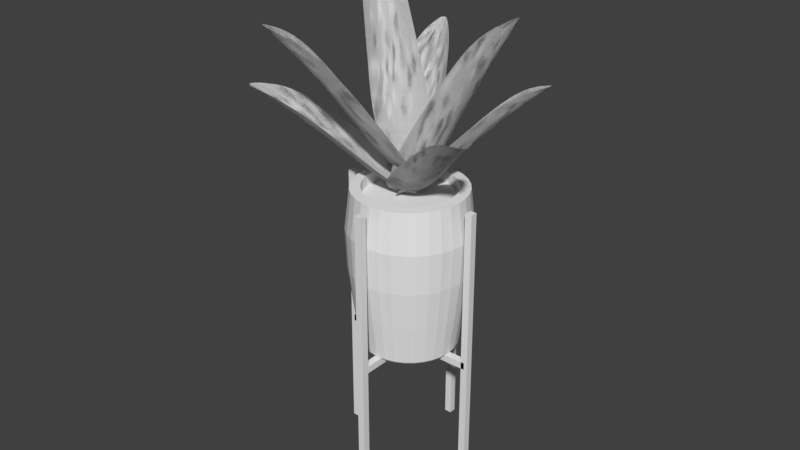 # Source: CornerPlant.blend  (saved by Blender 2.78.0; exported with 4.5.12 LTS)
import bpy
from mathutils import Matrix  # noqa: F401  (used for matrix-valued properties, if any)

bpy.ops.wm.read_factory_settings(use_empty=True)
scene = bpy.context.scene
scene.name = 'Scene'

# ---- collections
col_collection_1 = bpy.data.collections.new('Collection 1'); scene.collection.children.link(col_collection_1)
col_collection_2 = bpy.data.collections.new('Collection 2'); scene.collection.children.link(col_collection_2)

# ---- world
world_world = bpy.data.worlds.new('World'); scene.world = world_world
world_world.color = (0.05088, 0.05088, 0.05088)
world_world.use_sun_shadow = False
world_world.sun_shadow_jitter_overblur = 0.0
world_world.cycles.sampling_method = 'MANUAL'

# ---- meshes
me_cube_006 = bpy.data.meshes.new('Cube.006')
me_cube_006.from_pydata([(-1.0, -1.0, -1.0), (-1.0, -1.0, 1.0), (-1.0, 1.0, -1.0), (-1.0, 1.0, 1.0), (1.0, -1.0, -1.0), (1.0, -1.0, 1.0), (1.0, 1.0, -1.0), (1.0, 1.0, 1.0)], [], [(0, 1, 3, 2), (2, 3, 7, 6), (6, 7, 5, 4), (4, 5, 1, 0), (2, 6, 4, 0), (7, 3, 1, 5)])
me_cube_006.use_remesh_preserve_volume = False
me_cube_006.use_remesh_preserve_attributes = False
me_cube_006.use_mirror_vertex_groups = False
me_cube_006.update()
me_cube_005 = bpy.data.meshes.new('Cube.005')
me_cube_005.from_pydata([(-1.0, -1.0, -1.0), (-1.0, -1.0, 1.0), (-1.0, 1.0, -1.0), (-1.0, 1.0, 1.0), (1.0, -1.0, -1.0), (1.0, -1.0, 1.0), (1.0, 1.0, -1.0), (1.0, 1.0, 1.0)], [], [(0, 1, 3, 2), (2, 3, 7, 6), (6, 7, 5, 4), (4, 5, 1, 0), (2, 6, 4, 0), (7, 3, 1, 5)])
me_cube_005.use_remesh_preserve_volume = False
me_cube_005.use_remesh_preserve_attributes = False
me_cube_005.use_mirror_vertex_groups = False
me_cube_005.update()
me_cube_004 = bpy.data.meshes.new('Cube.004')
me_cube_004.from_pydata([(-1.0, -1.0, -1.0), (-1.0, -1.0, 1.0), (-1.0, 1.0, -1.0), (-1.0, 1.0, 1.0), (1.0, -1.0, -1.0), (1.0, -1.0, 1.0), (1.0, 1.0, -1.0), (1.0, 1.0, 1.0)], [], [(0, 1, 3, 2), (2, 3, 7, 6), (6, 7, 5, 4), (4, 5, 1, 0), (2, 6, 4, 0), (7, 3, 1, 5)])
me_cube_004.use_remesh_preserve_volume = False
me_cube_004.use_remesh_preserve_attributes = False
me_cube_004.use_mirror_vertex_groups = False
me_cube_004.update()
me_cube_003 = bpy.data.meshes.new('Cube.003')
me_cube_003.from_pydata([(-1.0, -1.0, -1.0), (-1.0, -1.0, 1.0), (-1.0, 1.0, -1.0), (-1.0, 1.0, 1.0), (1.0, -1.0, -1.0), (1.0, -1.0, 1.0), (1.0, 1.0, -1.0), (1.0, 1.0, 1.0)], [], [(0, 1, 3, 2), (2, 3, 7, 6), (6, 7, 5, 4), (4, 5, 1, 0), (2, 6, 4, 0), (7, 3, 1, 5)])
me_cube_003.use_remesh_preserve_volume = False
me_cube_003.use_remesh_preserve_attributes = False
me_cube_003.use_mirror_vertex_groups = False
me_cube_003.update()
me_cube_002 = bpy.data.meshes.new('Cube.002')
me_cube_002.from_pydata([(-1.0, -1.0, -1.0), (-1.0, -1.0, 1.0), (-1.0, 1.0, -1.0), (-1.0, 1.0, 1.0), (1.0, -1.0, -1.0), (1.0, -1.0, 1.0), (1.0, 1.0, -1.0), (1.0, 1.0, 1.0)], [], [(0, 1, 3, 2), (2, 3, 7, 6), (6, 7, 5, 4), (4, 5, 1, 0), (2, 6, 4, 0), (7, 3, 1, 5)])
me_cube_002.use_remesh_preserve_volume = False
me_cube_002.use_remesh_preserve_attributes = False
me_cube_002.use_mirror_vertex_groups = False
me_cube_002.update()
me_cube_001 = bpy.data.meshes.new('Cube.001')
me_cube_001.from_pydata([(-1.0, -1.0, -1.0), (-1.0, -1.0, 1.0), (-1.0, 1.0, -1.0), (-1.0, 1.0, 1.0), (1.0, -1.0, -1.0), (1.0, -1.0, 1.0), (1.0, 1.0, -1.0), (1.0, 1.0, 1.0)], [], [(0, 1, 3, 2), (2, 3, 7, 6), (6, 7, 5, 4), (4, 5, 1, 0), (2, 6, 4, 0), (7, 3, 1, 5)])
me_cube_001.use_remesh_preserve_volume = False
me_cube_001.use_remesh_preserve_attributes = False
me_cube_001.use_mirror_vertex_groups = False
me_cube_001.update()
me_cylinder = bpy.data.meshes.new('Cylinder')
me_cylinder.from_pydata([(1.355e-08, 0.8859, -0.6), (3.628e-09, 0.9694, -0.2), (0.0, 1.0, 0.2), (9.283e-09, 0.9218, 0.6), (0.1798, 0.9041, 0.6), (0.1951, 0.9808, 0.2), (0.1891, 0.9508, -0.2), (0.1728, 0.8689, -0.6), (0.3528, 0.8517, 0.6), (0.3827, 0.9239, 0.2), (0.371, 0.8957, -0.2), (0.339, 0.8185, -0.6), (0.5121, 0.7665, 0.6), (0.5556, 0.8315, 0.2), (0.5386, 0.8061, -0.2), (0.4922, 0.7366, -0.6), (0.6518, 0.6518, 0.6), (0.7071, 0.7071, 0.2), (0.6855, 0.6855, -0.2), (0.6264, 0.6264, -0.6), (0.7665, 0.5121, 0.6), (0.8315, 0.5556, 0.2), (0.8061, 0.5386, -0.2), (0.7366, 0.4922, -0.6), (0.8517, 0.3528, 0.6), (0.9239, 0.3827, 0.2), (0.8957, 0.371, -0.2), (0.8185, 0.339, -0.6), (0.9041, 0.1798, 0.6), (0.9808, 0.1951, 0.2), (0.9508, 0.1891, -0.2), (0.8689, 0.1728, -0.6), (0.9218, 9.188e-08, 0.6), (1.0, 7.55e-08, 0.2), (0.9694, 8.19e-08, -0.2), (0.8859, 9.94e-08, -0.6), (0.9041, -0.1798, 0.6), (0.9808, -0.1951, 0.2), (0.9508, -0.1891, -0.2), (0.8689, -0.1728, -0.6), (0.8517, -0.3528, 0.6), (0.9239, -0.3827, 0.2), (0.8957, -0.371, -0.2), (0.8185, -0.339, -0.6), (0.7665, -0.5121, 0.6), (0.8315, -0.5556, 0.2), (0.8061, -0.5386, -0.2), (0.7366, -0.4922, -0.6), (0.6518, -0.6518, 0.6), (0.7071, -0.7071, 0.2), (0.6855, -0.6855, -0.2), (0.6264, -0.6264, -0.6), (0.5121, -0.7665, 0.6), (0.5556, -0.8315, 0.2), (0.5386, -0.8061, -0.2), (0.4922, -0.7366, -0.6), (0.3528, -0.8517, 0.6), (0.3827, -0.9239, 0.2), (0.371, -0.8957, -0.2), (0.339, -0.8185, -0.6), (0.1798, -0.9041, 0.6), (0.1951, -0.9808, 0.2), (0.1891, -0.9508, -0.2), (0.1728, -0.8689, -0.6), (-2.911e-07, -0.9218, 0.6), (-3.258e-07, -1.0, 0.2), (-3.123e-07, -0.9694, -0.2), (-2.751e-07, -0.8859, -0.6), (-0.1798, -0.9041, 0.6), (-0.1951, -0.9808, 0.2), (-0.1891, -0.9508, -0.2), (-0.1728, -0.8689, -0.6), (-0.3528, -0.8517, 0.6), (-0.3827, -0.9239, 0.2), (-0.371, -0.8957, -0.2), (-0.339, -0.8185, -0.6), (-0.5121, -0.7665, 0.6), (-0.5556, -0.8315, 0.2), (-0.5386, -0.8061, -0.2), (-0.4922, -0.7366, -0.6), (-0.6518, -0.6518, 0.6), (-0.7071, -0.7071, 0.2), (-0.6855, -0.6855, -0.2), (-0.6264, -0.6264, -0.6), (-0.7665, -0.5121, 0.6), (-0.8315, -0.5556, 0.2), (-0.8061, -0.5386, -0.2), (-0.7366, -0.4922, -0.6), (-0.8517, -0.3528, 0.6), (-0.9239, -0.3827, 0.2), (-0.8957, -0.371, -0.2), (-0.8185, -0.339, -0.6), (-0.9041, -0.1798, 0.6), (-0.9808, -0.1951, 0.2), (-0.9508, -0.1891, -0.2), (-0.8689, -0.1728, -0.6), (-0.9218, 9.124e-07, 0.6), (-1.0, 9.656e-07, 0.2), (-0.9694, 9.448e-07, -0.2), (-0.8859, 8.879e-07, -0.6), (-0.9041, 0.1798, 0.6), (-0.9808, 0.1951, 0.2), (-0.9508, 0.1891, -0.2), (-0.8689, 0.1728, -0.6), (-0.8517, 0.3528, 0.6), (-0.9239, 0.3827, 0.2), (-0.8957, 0.371, -0.2), (-0.8185, 0.339, -0.6), (-0.7665, 0.5121, 0.6), (-0.8315, 0.5556, 0.2), (-0.8061, 0.5386, -0.2), (-0.7366, 0.4922, -0.6), (-0.6518, 0.6518, 0.6), (-0.7071, 0.7071, 0.2), (-0.6855, 0.6855, -0.2), (-0.6264, 0.6264, -0.6), (-0.5121, 0.7665, 0.6), (-0.5556, 0.8315, 0.2), (-0.5386, 0.8061, -0.2), (-0.4922, 0.7366, -0.6), (-0.3528, 0.8517, 0.6), (-0.3827, 0.9239, 0.2), (-0.371, 0.8957, -0.2), (-0.339, 0.8185, -0.6), (-0.1798, 0.9041, 0.6), (-0.1951, 0.9808, 0.2), (-0.1891, 0.9508, -0.2), (-0.1728, 0.8689, -0.6), (1.118e-08, 0.7739, -1.0), (2.431e-08, 0.7952, -0.9832), (0.151, 0.7591, -1.0), (0.1551, 0.78, -0.9832), (0.2962, 0.715, -1.0), (0.3043, 0.7347, -0.9832), (0.43, 0.6435, -1.0), (0.4418, 0.6612, -0.9832), (0.5472, 0.5472, -1.0), (0.5623, 0.5623, -0.9832), (0.6435, 0.43, -1.0), (0.6612, 0.4418, -0.9832), (0.715, 0.2962, -1.0), (0.7347, 0.3043, -0.9832), (0.7591, 0.151, -1.0), (0.78, 0.1551, -0.9832), (0.7739, 1.126e-07, -1.0), (0.7952, 1.184e-07, -0.9832), (0.7591, -0.151, -1.0), (0.78, -0.1551, -0.9832), (0.715, -0.2962, -1.0), (0.7347, -0.3043, -0.9832), (0.6435, -0.43, -1.0), (0.6612, -0.4418, -0.9832), (0.5472, -0.5472, -1.0), (0.5623, -0.5623, -0.9832), (0.43, -0.6435, -1.0), (0.4418, -0.6612, -0.9832), (0.2962, -0.715, -1.0), (0.3043, -0.7347, -0.9832), (0.151, -0.7591, -1.0), (0.1551, -0.78, -0.9832), (-2.264e-07, -0.7739, -1.0), (-2.348e-07, -0.7952, -0.9832), (-0.151, -0.7591, -1.0), (-0.1551, -0.78, -0.9832), (-0.2962, -0.715, -1.0), (-0.3043, -0.7347, -0.9832), (-0.43, -0.6435, -1.0), (-0.4418, -0.6612, -0.9832), (-0.5472, -0.5472, -1.0), (-0.5623, -0.5623, -0.9832), (-0.6435, -0.43, -1.0), (-0.6612, -0.4418, -0.9832), (-0.715, -0.2962, -1.0), (-0.7347, -0.3043, -0.9832), (-0.7591, -0.151, -1.0), (-0.78, -0.1551, -0.9832), (-0.7739, 7.903e-07, -1.0), (-0.7952, 8.262e-07, -0.9832), (-0.7591, 0.151, -1.0), (-0.78, 0.1551, -0.9832), (-0.715, 0.2962, -1.0), (-0.7347, 0.3043, -0.9832), (-0.6435, 0.43, -1.0), (-0.6612, 0.4418, -0.9832), (-0.5472, 0.5472, -1.0), (-0.5623, 0.5623, -0.9832), (-0.43, 0.6435, -1.0), (-0.4418, 0.6612, -0.9832), (-0.2962, 0.715, -1.0), (-0.3043, 0.7347, -0.9832), (-0.151, 0.7591, -1.0), (-0.1551, 0.78, -0.9832), (-0.1462, 0.7348, 0.4954), (-0.2867, 0.6922, 0.4954), (-0.4162, 0.623, 0.4954), (-0.5298, 0.5298, 0.4954), (-0.623, 0.4163, 0.4954), (-0.6922, 0.2867, 0.4954), (-0.7348, 0.1462, 0.4954), (-0.7492, 7.998e-07, 0.4954), (-0.7348, -0.1462, 0.4954), (-0.6922, -0.2867, 0.4954), (-0.623, -0.4162, 0.4954), (-0.5298, -0.5298, 0.4954), (-0.4163, -0.623, 0.4954), (-0.2867, -0.6922, 0.4954), (-0.1462, -0.7348, 0.4954), (-2.283e-07, -0.7492, 0.4954), (0.1462, -0.7348, 0.4954), (0.2867, -0.6922, 0.4954), (0.4163, -0.623, 0.4954), (0.5298, -0.5298, 0.4954), (0.623, -0.4162, 0.4954), (0.6922, -0.2867, 0.4954), (0.7348, -0.1462, 0.4954), (0.7492, 1.329e-07, 0.4954), (0.7348, 0.1462, 0.4954), (0.6922, 0.2867, 0.4954), (0.623, 0.4163, 0.4954), (0.5298, 0.5298, 0.4954), (0.4163, 0.623, 0.4954), (0.2867, 0.6922, 0.4954), (0.1462, 0.7348, 0.4954), (1.583e-08, 0.7492, 0.4954), (1.583e-08, 0.7492, 0.6076), (0.1462, 0.7348, 0.6076), (0.2867, 0.6922, 0.6076), (0.4163, 0.623, 0.6076), (0.5298, 0.5298, 0.6076), (0.623, 0.4163, 0.6076), (0.6922, 0.2867, 0.6076), (0.7348, 0.1462, 0.6076), (0.7492, 1.329e-07, 0.6076), (0.7348, -0.1462, 0.6076), (0.6922, -0.2867, 0.6076), (0.623, -0.4162, 0.6076), (0.5298, -0.5298, 0.6076), (0.4163, -0.623, 0.6076), (0.2867, -0.6922, 0.6076), (0.1462, -0.7348, 0.6076), (-2.283e-07, -0.7492, 0.6076), (-0.1462, -0.7348, 0.6076), (-0.2867, -0.6922, 0.6076), (-0.4163, -0.623, 0.6076), (-0.5298, -0.5298, 0.6076), (-0.623, -0.4162, 0.6076), (-0.6922, -0.2867, 0.6076), (-0.7348, -0.1462, 0.6076), (-0.7492, 7.998e-07, 0.6076), (-0.7348, 0.1462, 0.6076), (-0.6922, 0.2867, 0.6076), (-0.623, 0.4163, 0.6076), (-0.5298, 0.5298, 0.6076), (-0.4162, 0.623, 0.6076), (-0.2867, 0.6922, 0.6076), (-0.1462, 0.7348, 0.6076), (9.96e-09, 0.904, 0.6008), (9.283e-09, 0.9218, 0.6), (0.1798, 0.9041, 0.6), (0.1764, 0.8866, 0.6008), (0.3528, 0.8517, 0.6), (0.3459, 0.8352, 0.6008), (0.5121, 0.7665, 0.6), (0.5022, 0.7516, 0.6008), (0.6518, 0.6518, 0.6), (0.6392, 0.6392, 0.6008), (0.7665, 0.5121, 0.6), (0.7516, 0.5022, 0.6008), (0.8517, 0.3528, 0.6), (0.8352, 0.3459, 0.6008), (0.9041, 0.1798, 0.6), (0.8866, 0.1764, 0.6008), (0.9218, 9.188e-08, 0.6), (0.904, 9.612e-08, 0.6008), (0.9041, -0.1798, 0.6), (0.8866, -0.1764, 0.6008), (0.8517, -0.3528, 0.6), (0.8352, -0.3459, 0.6008), (0.7665, -0.5121, 0.6), (0.7516, -0.5022, 0.6008), (0.6518, -0.6518, 0.6), (0.6392, -0.6392, 0.6008), (0.5121, -0.7665, 0.6), (0.5022, -0.7516, 0.6008), (0.3528, -0.8517, 0.6), (0.3459, -0.8352, 0.6008), (0.1798, -0.9041, 0.6), (0.1764, -0.8866, 0.6008), (-2.911e-07, -0.9218, 0.6), (-2.846e-07, -0.904, 0.6008), (-0.1798, -0.9041, 0.6), (-0.1764, -0.8866, 0.6008), (-0.3528, -0.8517, 0.6), (-0.3459, -0.8352, 0.6008), (-0.5121, -0.7665, 0.6), (-0.5022, -0.7516, 0.6008), (-0.6518, -0.6518, 0.6), (-0.6392, -0.6392, 0.6008), (-0.7665, -0.5121, 0.6), (-0.7516, -0.5022, 0.6008), (-0.8517, -0.3528, 0.6), (-0.8352, -0.3459, 0.6008), (-0.9041, -0.1798, 0.6), (-0.8866, -0.1764, 0.6008), (-0.9218, 9.124e-07, 0.6), (-0.904, 9.008e-07, 0.6008), (-0.9041, 0.1798, 0.6), (-0.8866, 0.1764, 0.6008), (-0.8517, 0.3528, 0.6), (-0.8352, 0.3459, 0.6008), (-0.7665, 0.5121, 0.6), (-0.7516, 0.5022, 0.6008), (-0.6518, 0.6518, 0.6), (-0.6392, 0.6392, 0.6008), (-0.5121, 0.7665, 0.6), (-0.5022, 0.7516, 0.6008), (-0.3528, 0.8517, 0.6), (-0.3459, 0.8352, 0.6008), (-0.1798, 0.9041, 0.6), (-0.1764, 0.8866, 0.6008)], [], [(191, 127, 0, 129), (129, 0, 7, 131), (127, 126, 1, 0), (126, 125, 2, 1), (125, 124, 3, 2), (123, 122, 126, 127), (122, 121, 125, 126), (121, 120, 124, 125), (189, 123, 127, 191), (119, 118, 122, 123), (118, 117, 121, 122), (117, 116, 120, 121), (187, 119, 123, 189), (115, 114, 118, 119), (114, 113, 117, 118), (113, 112, 116, 117), (185, 115, 119, 187), (111, 110, 114, 115), (110, 109, 113, 114), (109, 108, 112, 113), (183, 111, 115, 185), (107, 106, 110, 111), (106, 105, 109, 110), (105, 104, 108, 109), (181, 107, 111, 183), (103, 102, 106, 107), (102, 101, 105, 106), (101, 100, 104, 105), (179, 103, 107, 181), (99, 98, 102, 103), (98, 97, 101, 102), (97, 96, 100, 101), (177, 99, 103, 179), (95, 94, 98, 99), (94, 93, 97, 98), (93, 92, 96, 97), (175, 95, 99, 177), (91, 90, 94, 95), (90, 89, 93, 94), (89, 88, 92, 93), (173, 91, 95, 175), (87, 86, 90, 91), (86, 85, 89, 90), (85, 84, 88, 89), (171, 87, 91, 173), (83, 82, 86, 87), (82, 81, 85, 86), (81, 80, 84, 85), (169, 83, 87, 171), (79, 78, 82, 83), (78, 77, 81, 82), (77, 76, 80, 81), (167, 79, 83, 169), (75, 74, 78, 79), (74, 73, 77, 78), (73, 72, 76, 77), (165, 75, 79, 167), (71, 70, 74, 75), (70, 69, 73, 74), (69, 68, 72, 73), (163, 71, 75, 165), (67, 66, 70, 71), (66, 65, 69, 70), (65, 64, 68, 69), (161, 67, 71, 163), (63, 62, 66, 67), (62, 61, 65, 66), (61, 60, 64, 65), (159, 63, 67, 161), (59, 58, 62, 63), (58, 57, 61, 62), (57, 56, 60, 61), (157, 59, 63, 159), (55, 54, 58, 59), (54, 53, 57, 58), (53, 52, 56, 57), (155, 55, 59, 157), (51, 50, 54, 55), (50, 49, 53, 54), (49, 48, 52, 53), (153, 51, 55, 155), (47, 46, 50, 51), (46, 45, 49, 50), (45, 44, 48, 49), (151, 47, 51, 153), (43, 42, 46, 47), (42, 41, 45, 46), (41, 40, 44, 45), (149, 43, 47, 151), (39, 38, 42, 43), (38, 37, 41, 42), (37, 36, 40, 41), (147, 39, 43, 149), (35, 34, 38, 39), (34, 33, 37, 38), (33, 32, 36, 37), (145, 35, 39, 147), (31, 30, 34, 35), (30, 29, 33, 34), (29, 28, 32, 33), (143, 31, 35, 145), (27, 26, 30, 31), (26, 25, 29, 30), (25, 24, 28, 29), (141, 27, 31, 143), (23, 22, 26, 27), (22, 21, 25, 26), (21, 20, 24, 25), (139, 23, 27, 141), (19, 18, 22, 23), (18, 17, 21, 22), (17, 16, 20, 21), (137, 19, 23, 139), (15, 14, 18, 19), (14, 13, 17, 18), (13, 12, 16, 17), (135, 15, 19, 137), (11, 10, 14, 15), (10, 9, 13, 14), (9, 8, 12, 13), (133, 11, 15, 135), (7, 6, 10, 11), (6, 5, 9, 10), (5, 4, 8, 9), (131, 7, 11, 133), (0, 1, 6, 7), (1, 2, 5, 6), (2, 3, 4, 5), (129, 131, 130, 128), (131, 133, 132, 130), (133, 135, 134, 132), (135, 137, 136, 134), (137, 139, 138, 136), (139, 141, 140, 138), (141, 143, 142, 140), (143, 145, 144, 142), (145, 147, 146, 144), (147, 149, 148, 146), (149, 151, 150, 148), (151, 153, 152, 150), (153, 155, 154, 152), (155, 157, 156, 154), (157, 159, 158, 156), (159, 161, 160, 158), (161, 163, 162, 160), (163, 165, 164, 162), (165, 167, 166, 164), (167, 169, 168, 166), (169, 171, 170, 168), (171, 173, 172, 170), (173, 175, 174, 172), (175, 177, 176, 174), (177, 179, 178, 176), (179, 181, 180, 178), (181, 183, 182, 180), (183, 185, 184, 182), (185, 187, 186, 184), (187, 189, 188, 186), (189, 191, 190, 188), (191, 129, 128, 190), (128, 130, 132, 134, 136, 138, 140, 142, 144, 146, 148, 150, 152, 154, 156, 158, 160, 162, 164, 166, 168, 170, 172, 174, 176, 178, 180, 182, 184, 186, 188, 190), (281, 279, 235, 236), (301, 299, 245, 246), (259, 256, 224, 225), (267, 265, 228, 229), (287, 285, 238, 239), (307, 305, 248, 249), (273, 271, 231, 232), (293, 291, 241, 242), (313, 311, 251, 252), (3, 124, 318, 257), (279, 277, 234, 235), (299, 297, 244, 245), (319, 317, 254, 255), (265, 263, 227, 228), (285, 283, 237, 238), (305, 303, 247, 248), (271, 269, 230, 231), (291, 289, 240, 241), (311, 309, 250, 251), (277, 275, 233, 234), (297, 295, 243, 244), (317, 315, 253, 254), (263, 261, 226, 227), (283, 281, 236, 237), (303, 301, 246, 247), (269, 267, 229, 230), (289, 287, 239, 240), (309, 307, 249, 250), (275, 273, 232, 233), (295, 293, 242, 243), (315, 313, 252, 253), (261, 259, 225, 226), (20, 16, 264, 266), (72, 68, 290, 292), (124, 120, 316, 318), (16, 12, 262, 264), (68, 64, 288, 290), (120, 116, 314, 316), (12, 8, 260, 262), (64, 60, 286, 288), (116, 112, 312, 314), (8, 4, 258, 260), (60, 56, 284, 286), (112, 108, 310, 312), (56, 52, 282, 284), (108, 104, 308, 310), (52, 48, 280, 282), (104, 100, 306, 308), (48, 44, 278, 280), (100, 96, 304, 306), (44, 40, 276, 278), (96, 92, 302, 304), (40, 36, 274, 276), (92, 88, 300, 302), (36, 32, 272, 274), (88, 84, 298, 300), (32, 28, 270, 272), (84, 80, 296, 298), (28, 24, 268, 270), (80, 76, 294, 296), (4, 3, 257, 258), (24, 20, 266, 268), (76, 72, 292, 294), (244, 243, 204, 203), (319, 256, 257, 318), (317, 319, 318, 316), (315, 317, 316, 314), (313, 315, 314, 312), (311, 313, 312, 310), (309, 311, 310, 308), (307, 309, 308, 306), (305, 307, 306, 304), (303, 305, 304, 302), (301, 303, 302, 300), (299, 301, 300, 298), (297, 299, 298, 296), (295, 297, 296, 294), (293, 295, 294, 292), (291, 293, 292, 290), (289, 291, 290, 288), (287, 289, 288, 286), (285, 287, 286, 284), (283, 285, 284, 282), (281, 283, 282, 280), (279, 281, 280, 278), (277, 279, 278, 276), (275, 277, 276, 274), (273, 275, 274, 272), (271, 273, 272, 270), (269, 271, 270, 268), (267, 269, 268, 266), (265, 267, 266, 264), (263, 265, 264, 262), (261, 263, 262, 260), (259, 261, 260, 258), (256, 259, 258, 257), (256, 319, 255, 224), (230, 229, 218, 217), (243, 242, 205, 204), (224, 255, 192, 223), (229, 228, 219, 218), (242, 241, 206, 205), (255, 254, 193, 192), (228, 227, 220, 219), (241, 240, 207, 206), (254, 253, 194, 193), (227, 226, 221, 220), (240, 239, 208, 207), (253, 252, 195, 194), (226, 225, 222, 221), (239, 238, 209, 208), (252, 251, 196, 195), (225, 224, 223, 222), (238, 237, 210, 209), (251, 250, 197, 196), (237, 236, 211, 210), (250, 249, 198, 197), (236, 235, 212, 211), (249, 248, 199, 198), (235, 234, 213, 212), (248, 247, 200, 199), (234, 233, 214, 213), (247, 246, 201, 200), (233, 232, 215, 214), (246, 245, 202, 201), (232, 231, 216, 215), (245, 244, 203, 202), (231, 230, 217, 216), (196, 197, 198, 199, 200, 201, 202, 203, 204, 205, 206, 207, 208, 209, 210, 211, 212, 213, 214, 215, 216, 217, 218, 219, 220, 221, 222, 223, 192, 193, 194, 195)])
me_cylinder.use_remesh_preserve_volume = False
me_cylinder.use_remesh_preserve_attributes = False
me_cylinder.use_mirror_vertex_groups = False
me_cylinder.update()
me_plane_021 = bpy.data.meshes.new('Plane.021')
me_plane_021.from_pydata([(-0.6866, -1.0, 0.1209), (1.313, -1.983, 0.1209), (-0.6866, 1.0, 0.1209), (1.313, 1.983, 0.1209), (10.14, -1.24, -0.4294), (10.14, 1.24, -0.4294), (11.92, -0.4124, -1.506), (11.92, 0.06312, -1.503), (-0.6866, 0.5, 0.1209), (-0.6866, 0.0, 0.1209), (-0.6866, -0.5, 0.1209), (1.313, -0.9915, -0.7323), (1.313, 5.96e-08, -0.8801), (1.313, 0.9915, -0.7323), (10.14, -0.62, -1.052), (10.14, 0.0, -1.377), (10.14, 0.62, -0.9921), (11.92, -0.2935, -1.505), (11.92, -0.1747, -1.504), (11.92, -0.05577, -1.503), (4.546, -1.711, 0.04269), (4.546, 1.711, 0.04269), (4.546, 0.8555, -0.7232), (4.546, 3.778e-08, -0.9401), (4.546, -0.8555, -0.7268), (7.435, -1.468, -0.07818), (7.435, 0.7339, -0.8612), (7.435, 1.828e-08, -1.043), (7.435, -0.7339, -0.7712), (7.435, 1.468, -0.07818), (-0.6866, -1.0, 0.1209), (1.313, -1.983, 0.1209), (-0.6866, 1.0, 0.1209), (1.313, 1.983, 0.1209), (10.14, -1.24, -0.4294), (10.14, 1.24, -0.4294), (11.92, -0.4124, -1.506), (11.92, 0.06312, -1.503), (-0.6866, 0.5, 0.1209), (-0.6866, 0.0, 0.1209), (-0.6866, -0.5, 0.1209), (1.313, -0.9915, -0.7323), (1.313, 5.96e-08, -0.8801), (1.313, 0.9915, -0.7323), (10.14, -0.62, -1.052), (10.14, 0.0, -1.377), (10.14, 0.62, -0.9921), (11.92, -0.2935, -1.505), (11.92, -0.1747, -1.504), (11.92, -0.05577, -1.503), (4.546, -1.711, 0.04269), (4.546, 1.711, 0.04269), (4.546, 0.8555, -0.7232), (4.546, 3.778e-08, -0.9401), (4.546, -0.8555, -0.7268), (7.435, -1.468, -0.07818), (7.435, 0.7339, -0.8612), (7.435, 1.828e-08, -1.043), (7.435, -0.7339, -0.7712), (7.435, 1.468, -0.07818)], [], [(8, 13, 3, 2), (28, 25, 4, 14), (14, 4, 6, 17), (5, 16, 19, 7), (16, 15, 18, 19), (15, 14, 17, 18), (29, 26, 16, 5), (26, 27, 15, 16), (27, 28, 14, 15), (0, 1, 11, 10), (10, 11, 12, 9), (9, 12, 13, 8), (12, 11, 24, 23), (13, 12, 23, 22), (3, 13, 22, 21), (11, 1, 20, 24), (23, 24, 28, 27), (22, 23, 27, 26), (21, 22, 26, 29), (24, 20, 25, 28), (38, 32, 33, 43), (58, 44, 34, 55), (44, 47, 36, 34), (35, 37, 49, 46), (46, 49, 48, 45), (45, 48, 47, 44), (59, 35, 46, 56), (56, 46, 45, 57), (57, 45, 44, 58), (30, 40, 41, 31), (40, 39, 42, 41), (39, 38, 43, 42), (42, 53, 54, 41), (43, 52, 53, 42), (33, 51, 52, 43), (41, 54, 50, 31), (53, 57, 58, 54), (52, 56, 57, 53), (51, 59, 56, 52), (54, 58, 55, 50)])
me_plane_021.use_remesh_preserve_volume = False
me_plane_021.use_remesh_preserve_attributes = False
me_plane_021.use_mirror_vertex_groups = False
me_plane_021.update()
me_plane_020 = bpy.data.meshes.new('Plane.020')
me_plane_020.from_pydata([(-0.6866, -1.0, 0.1209), (1.313, -1.983, 0.1209), (-0.6866, 1.0, 0.1209), (1.313, 1.983, 0.1209), (10.14, -1.24, -0.4294), (10.14, 1.24, -0.4294), (11.92, -0.4124, -1.506), (11.92, 0.06312, -1.503), (-0.6866, 0.5, 0.1209), (-0.6866, 0.0, 0.1209), (-0.6866, -0.5, 0.1209), (1.313, -0.9915, -0.7323), (1.313, 5.96e-08, -0.8801), (1.313, 0.9915, -0.7323), (10.14, -0.62, -1.052), (10.14, 0.0, -1.377), (10.14, 0.62, -0.9921), (11.92, -0.2935, -1.505), (11.92, -0.1747, -1.504), (11.92, -0.05577, -1.503), (4.546, -1.711, 0.04269), (4.546, 1.711, 0.04269), (4.546, 0.8555, -0.7232), (4.546, 3.778e-08, -0.9401), (4.546, -0.8555, -0.7268), (7.435, -1.468, -0.07818), (7.435, 0.7339, -0.8612), (7.435, 1.828e-08, -1.043), (7.435, -0.7339, -0.7712), (7.435, 1.468, -0.07818), (-0.6866, -1.0, 0.1209), (1.313, -1.983, 0.1209), (-0.6866, 1.0, 0.1209), (1.313, 1.983, 0.1209), (10.14, -1.24, -0.4294), (10.14, 1.24, -0.4294), (11.92, -0.4124, -1.506), (11.92, 0.06312, -1.503), (-0.6866, 0.5, 0.1209), (-0.6866, 0.0, 0.1209), (-0.6866, -0.5, 0.1209), (1.313, -0.9915, -0.7323), (1.313, 5.96e-08, -0.8801), (1.313, 0.9915, -0.7323), (10.14, -0.62, -1.052), (10.14, 0.0, -1.377), (10.14, 0.62, -0.9921), (11.92, -0.2935, -1.505), (11.92, -0.1747, -1.504), (11.92, -0.05577, -1.503), (4.546, -1.711, 0.04269), (4.546, 1.711, 0.04269), (4.546, 0.8555, -0.7232), (4.546, 3.778e-08, -0.9401), (4.546, -0.8555, -0.7268), (7.435, -1.468, -0.07818), (7.435, 0.7339, -0.8612), (7.435, 1.828e-08, -1.043), (7.435, -0.7339, -0.7712), (7.435, 1.468, -0.07818)], [], [(8, 13, 3, 2), (28, 25, 4, 14), (14, 4, 6, 17), (5, 16, 19, 7), (16, 15, 18, 19), (15, 14, 17, 18), (29, 26, 16, 5), (26, 27, 15, 16), (27, 28, 14, 15), (0, 1, 11, 10), (10, 11, 12, 9), (9, 12, 13, 8), (12, 11, 24, 23), (13, 12, 23, 22), (3, 13, 22, 21), (11, 1, 20, 24), (23, 24, 28, 27), (22, 23, 27, 26), (21, 22, 26, 29), (24, 20, 25, 28), (38, 32, 33, 43), (58, 44, 34, 55), (44, 47, 36, 34), (35, 37, 49, 46), (46, 49, 48, 45), (45, 48, 47, 44), (59, 35, 46, 56), (56, 46, 45, 57), (57, 45, 44, 58), (30, 40, 41, 31), (40, 39, 42, 41), (39, 38, 43, 42), (42, 53, 54, 41), (43, 52, 53, 42), (33, 51, 52, 43), (41, 54, 50, 31), (53, 57, 58, 54), (52, 56, 57, 53), (51, 59, 56, 52), (54, 58, 55, 50)])
me_plane_020.use_remesh_preserve_volume = False
me_plane_020.use_remesh_preserve_attributes = False
me_plane_020.use_mirror_vertex_groups = False
me_plane_020.update()
me_plane_019 = bpy.data.meshes.new('Plane.019')
me_plane_019.from_pydata([(-0.6866, -1.0, 0.1209), (1.313, -1.983, 0.1209), (-0.6866, 1.0, 0.1209), (1.313, 1.983, 0.1209), (10.14, -1.24, -0.4294), (10.14, 1.24, -0.4294), (11.92, -0.4124, -1.506), (11.92, 0.06312, -1.503), (-0.6866, 0.5, 0.1209), (-0.6866, 0.0, 0.1209), (-0.6866, -0.5, 0.1209), (1.313, -0.9915, -0.7323), (1.313, 5.96e-08, -0.8801), (1.313, 0.9915, -0.7323), (10.14, -0.62, -1.052), (10.14, 0.0, -1.377), (10.14, 0.62, -0.9921), (11.92, -0.2935, -1.505), (11.92, -0.1747, -1.504), (11.92, -0.05577, -1.503), (4.546, -1.711, 0.04269), (4.546, 1.711, 0.04269), (4.546, 0.8555, -0.7232), (4.546, 3.778e-08, -0.9401), (4.546, -0.8555, -0.7268), (7.435, -1.468, -0.07818), (7.435, 0.7339, -0.8612), (7.435, 1.828e-08, -1.043), (7.435, -0.7339, -0.7712), (7.435, 1.468, -0.07818), (-0.6866, -1.0, 0.1209), (1.313, -1.983, 0.1209), (-0.6866, 1.0, 0.1209), (1.313, 1.983, 0.1209), (10.14, -1.24, -0.4294), (10.14, 1.24, -0.4294), (11.92, -0.4124, -1.506), (11.92, 0.06312, -1.503), (-0.6866, 0.5, 0.1209), (-0.6866, 0.0, 0.1209), (-0.6866, -0.5, 0.1209), (1.313, -0.9915, -0.7323), (1.313, 5.96e-08, -0.8801), (1.313, 0.9915, -0.7323), (10.14, -0.62, -1.052), (10.14, 0.0, -1.377), (10.14, 0.62, -0.9921), (11.92, -0.2935, -1.505), (11.92, -0.1747, -1.504), (11.92, -0.05577, -1.503), (4.546, -1.711, 0.04269), (4.546, 1.711, 0.04269), (4.546, 0.8555, -0.7232), (4.546, 3.778e-08, -0.9401), (4.546, -0.8555, -0.7268), (7.435, -1.468, -0.07818), (7.435, 0.7339, -0.8612), (7.435, 1.828e-08, -1.043), (7.435, -0.7339, -0.7712), (7.435, 1.468, -0.07818)], [], [(8, 13, 3, 2), (28, 25, 4, 14), (14, 4, 6, 17), (5, 16, 19, 7), (16, 15, 18, 19), (15, 14, 17, 18), (29, 26, 16, 5), (26, 27, 15, 16), (27, 28, 14, 15), (0, 1, 11, 10), (10, 11, 12, 9), (9, 12, 13, 8), (12, 11, 24, 23), (13, 12, 23, 22), (3, 13, 22, 21), (11, 1, 20, 24), (23, 24, 28, 27), (22, 23, 27, 26), (21, 22, 26, 29), (24, 20, 25, 28), (38, 32, 33, 43), (58, 44, 34, 55), (44, 47, 36, 34), (35, 37, 49, 46), (46, 49, 48, 45), (45, 48, 47, 44), (59, 35, 46, 56), (56, 46, 45, 57), (57, 45, 44, 58), (30, 40, 41, 31), (40, 39, 42, 41), (39, 38, 43, 42), (42, 53, 54, 41), (43, 52, 53, 42), (33, 51, 52, 43), (41, 54, 50, 31), (53, 57, 58, 54), (52, 56, 57, 53), (51, 59, 56, 52), (54, 58, 55, 50)])
me_plane_019.use_remesh_preserve_volume = False
me_plane_019.use_remesh_preserve_attributes = False
me_plane_019.use_mirror_vertex_groups = False
me_plane_019.update()
me_plane_018 = bpy.data.meshes.new('Plane.018')
me_plane_018.from_pydata([(-0.6866, -1.0, 0.1209), (1.313, -1.983, 0.1209), (-0.6866, 1.0, 0.1209), (1.313, 1.983, 0.1209), (10.14, -1.24, -0.4294), (10.14, 1.24, -0.4294), (11.92, -0.4124, -1.506), (11.92, 0.06312, -1.503), (-0.6866, 0.5, 0.1209), (-0.6866, 0.0, 0.1209), (-0.6866, -0.5, 0.1209), (1.313, -0.9915, -0.7323), (1.313, 5.96e-08, -0.8801), (1.313, 0.9915, -0.7323), (10.14, -0.62, -1.052), (10.14, 0.0, -1.377), (10.14, 0.62, -0.9921), (11.92, -0.2935, -1.505), (11.92, -0.1747, -1.504), (11.92, -0.05577, -1.503), (4.546, -1.711, 0.04269), (4.546, 1.711, 0.04269), (4.546, 0.8555, -0.7232), (4.546, 3.778e-08, -0.9401), (4.546, -0.8555, -0.7268), (7.435, -1.468, -0.07818), (7.435, 0.7339, -0.8612), (7.435, 1.828e-08, -1.043), (7.435, -0.7339, -0.7712), (7.435, 1.468, -0.07818), (-0.6866, -1.0, 0.1209), (1.313, -1.983, 0.1209), (-0.6866, 1.0, 0.1209), (1.313, 1.983, 0.1209), (10.14, -1.24, -0.4294), (10.14, 1.24, -0.4294), (11.92, -0.4124, -1.506), (11.92, 0.06312, -1.503), (-0.6866, 0.5, 0.1209), (-0.6866, 0.0, 0.1209), (-0.6866, -0.5, 0.1209), (1.313, -0.9915, -0.7323), (1.313, 5.96e-08, -0.8801), (1.313, 0.9915, -0.7323), (10.14, -0.62, -1.052), (10.14, 0.0, -1.377), (10.14, 0.62, -0.9921), (11.92, -0.2935, -1.505), (11.92, -0.1747, -1.504), (11.92, -0.05577, -1.503), (4.546, -1.711, 0.04269), (4.546, 1.711, 0.04269), (4.546, 0.8555, -0.7232), (4.546, 3.778e-08, -0.9401), (4.546, -0.8555, -0.7268), (7.435, -1.468, -0.07818), (7.435, 0.7339, -0.8612), (7.435, 1.828e-08, -1.043), (7.435, -0.7339, -0.7712), (7.435, 1.468, -0.07818)], [], [(8, 13, 3, 2), (28, 25, 4, 14), (14, 4, 6, 17), (5, 16, 19, 7), (16, 15, 18, 19), (15, 14, 17, 18), (29, 26, 16, 5), (26, 27, 15, 16), (27, 28, 14, 15), (0, 1, 11, 10), (10, 11, 12, 9), (9, 12, 13, 8), (12, 11, 24, 23), (13, 12, 23, 22), (3, 13, 22, 21), (11, 1, 20, 24), (23, 24, 28, 27), (22, 23, 27, 26), (21, 22, 26, 29), (24, 20, 25, 28), (38, 32, 33, 43), (58, 44, 34, 55), (44, 47, 36, 34), (35, 37, 49, 46), (46, 49, 48, 45), (45, 48, 47, 44), (59, 35, 46, 56), (56, 46, 45, 57), (57, 45, 44, 58), (30, 40, 41, 31), (40, 39, 42, 41), (39, 38, 43, 42), (42, 53, 54, 41), (43, 52, 53, 42), (33, 51, 52, 43), (41, 54, 50, 31), (53, 57, 58, 54), (52, 56, 57, 53), (51, 59, 56, 52), (54, 58, 55, 50)])
me_plane_018.use_remesh_preserve_volume = False
me_plane_018.use_remesh_preserve_attributes = False
me_plane_018.use_mirror_vertex_groups = False
me_plane_018.update()
me_plane_017 = bpy.data.meshes.new('Plane.017')
me_plane_017.from_pydata([(-0.6866, -1.0, 0.1209), (1.313, -1.983, 0.1209), (-0.6866, 1.0, 0.1209), (1.313, 1.983, 0.1209), (10.14, -1.24, -0.4294), (10.14, 1.24, -0.4294), (11.92, -0.4124, -1.506), (11.92, 0.06312, -1.503), (-0.6866, 0.5, 0.1209), (-0.6866, 0.0, 0.1209), (-0.6866, -0.5, 0.1209), (1.313, -0.9915, -0.7323), (1.313, 5.96e-08, -0.8801), (1.313, 0.9915, -0.7323), (10.14, -0.62, -1.052), (10.14, 0.0, -1.377), (10.14, 0.62, -0.9921), (11.92, -0.2935, -1.505), (11.92, -0.1747, -1.504), (11.92, -0.05577, -1.503), (4.546, -1.711, 0.04269), (4.546, 1.711, 0.04269), (4.546, 0.8555, -0.7232), (4.546, 3.778e-08, -0.9401), (4.546, -0.8555, -0.7268), (7.435, -1.468, -0.07818), (7.435, 0.7339, -0.8612), (7.435, 1.828e-08, -1.043), (7.435, -0.7339, -0.7712), (7.435, 1.468, -0.07818), (-0.6866, -1.0, 0.1209), (1.313, -1.983, 0.1209), (-0.6866, 1.0, 0.1209), (1.313, 1.983, 0.1209), (10.14, -1.24, -0.4294), (10.14, 1.24, -0.4294), (11.92, -0.4124, -1.506), (11.92, 0.06312, -1.503), (-0.6866, 0.5, 0.1209), (-0.6866, 0.0, 0.1209), (-0.6866, -0.5, 0.1209), (1.313, -0.9915, -0.7323), (1.313, 5.96e-08, -0.8801), (1.313, 0.9915, -0.7323), (10.14, -0.62, -1.052), (10.14, 0.0, -1.377), (10.14, 0.62, -0.9921), (11.92, -0.2935, -1.505), (11.92, -0.1747, -1.504), (11.92, -0.05577, -1.503), (4.546, -1.711, 0.04269), (4.546, 1.711, 0.04269), (4.546, 0.8555, -0.7232), (4.546, 3.778e-08, -0.9401), (4.546, -0.8555, -0.7268), (7.435, -1.468, -0.07818), (7.435, 0.7339, -0.8612), (7.435, 1.828e-08, -1.043), (7.435, -0.7339, -0.7712), (7.435, 1.468, -0.07818)], [], [(8, 13, 3, 2), (28, 25, 4, 14), (14, 4, 6, 17), (5, 16, 19, 7), (16, 15, 18, 19), (15, 14, 17, 18), (29, 26, 16, 5), (26, 27, 15, 16), (27, 28, 14, 15), (0, 1, 11, 10), (10, 11, 12, 9), (9, 12, 13, 8), (12, 11, 24, 23), (13, 12, 23, 22), (3, 13, 22, 21), (11, 1, 20, 24), (23, 24, 28, 27), (22, 23, 27, 26), (21, 22, 26, 29), (24, 20, 25, 28), (38, 32, 33, 43), (58, 44, 34, 55), (44, 47, 36, 34), (35, 37, 49, 46), (46, 49, 48, 45), (45, 48, 47, 44), (59, 35, 46, 56), (56, 46, 45, 57), (57, 45, 44, 58), (30, 40, 41, 31), (40, 39, 42, 41), (39, 38, 43, 42), (42, 53, 54, 41), (43, 52, 53, 42), (33, 51, 52, 43), (41, 54, 50, 31), (53, 57, 58, 54), (52, 56, 57, 53), (51, 59, 56, 52), (54, 58, 55, 50)])
me_plane_017.use_remesh_preserve_volume = False
me_plane_017.use_remesh_preserve_attributes = False
me_plane_017.use_mirror_vertex_groups = False
me_plane_017.update()
me_plane_016 = bpy.data.meshes.new('Plane.016')
me_plane_016.from_pydata([(-0.6866, -1.0, 0.1209), (1.313, -1.983, 0.1209), (-0.6866, 1.0, 0.1209), (1.313, 1.983, 0.1209), (10.14, -1.24, -0.4294), (10.14, 1.24, -0.4294), (11.92, -0.4124, -1.506), (11.92, 0.06312, -1.503), (-0.6866, 0.5, 0.1209), (-0.6866, 0.0, 0.1209), (-0.6866, -0.5, 0.1209), (1.313, -0.9915, -0.7323), (1.313, 5.96e-08, -0.8801), (1.313, 0.9915, -0.7323), (10.14, -0.62, -1.052), (10.14, 0.0, -1.377), (10.14, 0.62, -0.9921), (11.92, -0.2935, -1.505), (11.92, -0.1747, -1.504), (11.92, -0.05577, -1.503), (4.546, -1.711, 0.04269), (4.546, 1.711, 0.04269), (4.546, 0.8555, -0.7232), (4.546, 3.778e-08, -0.9401), (4.546, -0.8555, -0.7268), (7.435, -1.468, -0.07818), (7.435, 0.7339, -0.8612), (7.435, 1.828e-08, -1.043), (7.435, -0.7339, -0.7712), (7.435, 1.468, -0.07818), (-0.6866, -1.0, 0.1209), (1.313, -1.983, 0.1209), (-0.6866, 1.0, 0.1209), (1.313, 1.983, 0.1209), (10.14, -1.24, -0.4294), (10.14, 1.24, -0.4294), (11.92, -0.4124, -1.506), (11.92, 0.06312, -1.503), (-0.6866, 0.5, 0.1209), (-0.6866, 0.0, 0.1209), (-0.6866, -0.5, 0.1209), (1.313, -0.9915, -0.7323), (1.313, 5.96e-08, -0.8801), (1.313, 0.9915, -0.7323), (10.14, -0.62, -1.052), (10.14, 0.0, -1.377), (10.14, 0.62, -0.9921), (11.92, -0.2935, -1.505), (11.92, -0.1747, -1.504), (11.92, -0.05577, -1.503), (4.546, -1.711, 0.04269), (4.546, 1.711, 0.04269), (4.546, 0.8555, -0.7232), (4.546, 3.778e-08, -0.9401), (4.546, -0.8555, -0.7268), (7.435, -1.468, -0.07818), (7.435, 0.7339, -0.8612), (7.435, 1.828e-08, -1.043), (7.435, -0.7339, -0.7712), (7.435, 1.468, -0.07818)], [], [(8, 13, 3, 2), (28, 25, 4, 14), (14, 4, 6, 17), (5, 16, 19, 7), (16, 15, 18, 19), (15, 14, 17, 18), (29, 26, 16, 5), (26, 27, 15, 16), (27, 28, 14, 15), (0, 1, 11, 10), (10, 11, 12, 9), (9, 12, 13, 8), (12, 11, 24, 23), (13, 12, 23, 22), (3, 13, 22, 21), (11, 1, 20, 24), (23, 24, 28, 27), (22, 23, 27, 26), (21, 22, 26, 29), (24, 20, 25, 28), (38, 32, 33, 43), (58, 44, 34, 55), (44, 47, 36, 34), (35, 37, 49, 46), (46, 49, 48, 45), (45, 48, 47, 44), (59, 35, 46, 56), (56, 46, 45, 57), (57, 45, 44, 58), (30, 40, 41, 31), (40, 39, 42, 41), (39, 38, 43, 42), (42, 53, 54, 41), (43, 52, 53, 42), (33, 51, 52, 43), (41, 54, 50, 31), (53, 57, 58, 54), (52, 56, 57, 53), (51, 59, 56, 52), (54, 58, 55, 50)])
me_plane_016.use_remesh_preserve_volume = False
me_plane_016.use_remesh_preserve_attributes = False
me_plane_016.use_mirror_vertex_groups = False
me_plane_016.update()
me_plane = bpy.data.meshes.new('Plane')
me_plane.from_pydata([(-0.6866, -1.0, 0.1209), (1.313, -1.983, 0.1209), (-0.6866, 1.0, 0.1209), (1.313, 1.983, 0.1209), (10.14, -1.24, -0.4294), (10.14, 1.24, -0.4294), (11.92, -0.4124, -1.506), (11.92, 0.06312, -1.503), (-0.6866, 0.5, 0.1209), (-0.6866, 0.0, 0.1209), (-0.6866, -0.5, 0.1209), (1.313, -0.9915, -0.7323), (1.313, 5.96e-08, -0.8801), (1.313, 0.9915, -0.7323), (10.14, -0.62, -1.052), (10.14, 0.0, -1.377), (10.14, 0.62, -0.9921), (11.92, -0.2935, -1.505), (11.92, -0.1747, -1.504), (11.92, -0.05577, -1.503), (4.546, -1.711, 0.04269), (4.546, 1.711, 0.04269), (4.546, 0.8555, -0.7232), (4.546, 3.778e-08, -0.9401), (4.546, -0.8555, -0.7268), (7.435, -1.468, -0.07818), (7.435, 0.7339, -0.8612), (7.435, 1.828e-08, -1.043), (7.435, -0.7339, -0.7712), (7.435, 1.468, -0.07818), (-0.6866, -1.0, 0.1209), (1.313, -1.983, 0.1209), (-0.6866, 1.0, 0.1209), (1.313, 1.983, 0.1209), (10.14, -1.24, -0.4294), (10.14, 1.24, -0.4294), (11.92, -0.4124, -1.506), (11.92, 0.06312, -1.503), (-0.6866, 0.5, 0.1209), (-0.6866, 0.0, 0.1209), (-0.6866, -0.5, 0.1209), (1.313, -0.9915, -0.7323), (1.313, 5.96e-08, -0.8801), (1.313, 0.9915, -0.7323), (10.14, -0.62, -1.052), (10.14, 0.0, -1.377), (10.14, 0.62, -0.9921), (11.92, -0.2935, -1.505), (11.92, -0.1747, -1.504), (11.92, -0.05577, -1.503), (4.546, -1.711, 0.04269), (4.546, 1.711, 0.04269), (4.546, 0.8555, -0.7232), (4.546, 3.778e-08, -0.9401), (4.546, -0.8555, -0.7268), (7.435, -1.468, -0.07818), (7.435, 0.7339, -0.8612), (7.435, 1.828e-08, -1.043), (7.435, -0.7339, -0.7712), (7.435, 1.468, -0.07818)], [], [(8, 13, 3, 2), (28, 25, 4, 14), (14, 4, 6, 17), (5, 16, 19, 7), (16, 15, 18, 19), (15, 14, 17, 18), (29, 26, 16, 5), (26, 27, 15, 16), (27, 28, 14, 15), (0, 1, 11, 10), (10, 11, 12, 9), (9, 12, 13, 8), (12, 11, 24, 23), (13, 12, 23, 22), (3, 13, 22, 21), (11, 1, 20, 24), (23, 24, 28, 27), (22, 23, 27, 26), (21, 22, 26, 29), (24, 20, 25, 28), (38, 32, 33, 43), (58, 44, 34, 55), (44, 47, 36, 34), (35, 37, 49, 46), (46, 49, 48, 45), (45, 48, 47, 44), (59, 35, 46, 56), (56, 46, 45, 57), (57, 45, 44, 58), (30, 40, 41, 31), (40, 39, 42, 41), (39, 38, 43, 42), (42, 53, 54, 41), (43, 52, 53, 42), (33, 51, 52, 43), (41, 54, 50, 31), (53, 57, 58, 54), (52, 56, 57, 53), (51, 59, 56, 52), (54, 58, 55, 50)])
me_plane.use_remesh_preserve_volume = False
me_plane.use_remesh_preserve_attributes = False
me_plane.use_mirror_vertex_groups = False
me_plane.update()

# ---- objects
ob_cube_005 = bpy.data.objects.new('Cube.005', me_cube_006)
ob_cube_004 = bpy.data.objects.new('Cube.004', me_cube_005)
ob_cube_003 = bpy.data.objects.new('Cube.003', me_cube_004)
ob_cube_002 = bpy.data.objects.new('Cube.002', me_cube_003)
ob_cube_001 = bpy.data.objects.new('Cube.001', me_cube_002)
ob_cube = bpy.data.objects.new('Cube', me_cube_001)
ob_cylinder = bpy.data.objects.new('Cylinder', me_cylinder)
ob_plane_006 = bpy.data.objects.new('Plane.006', me_plane_021)
ob_plane_005 = bpy.data.objects.new('Plane.005', me_plane_020)
ob_plane_004 = bpy.data.objects.new('Plane.004', me_plane_019)
ob_plane_003 = bpy.data.objects.new('Plane.003', me_plane_018)
ob_plane_002 = bpy.data.objects.new('Plane.002', me_plane_017)
ob_plane_001 = bpy.data.objects.new('Plane.001', me_plane_016)
ob_plane = bpy.data.objects.new('Plane', me_plane)

# ---- transforms, parenting, visibility, modifiers, constraints
ob_cube_005.location = (0.0, 0.0, 0.301)
ob_cube_005.rotation_euler = (0.0, -1.571, 1.571)
ob_cube_005.scale = (0.009, 0.008827, 0.17)
ob_cube_005.lineart.crease_threshold = 0.0
ob_cube_004.location = (0.0, 0.0, 0.301)
ob_cube_004.rotation_euler = (0.0, -1.571, 0.0)
ob_cube_004.scale = (0.008827, 0.008827, 0.17)
ob_cube_004.lineart.crease_threshold = 0.0
ob_cube_003.location = (0.17, 0.0, 0.3454)
ob_cube_003.scale = (0.008827, 0.008827, 0.35)
ob_cube_003.lineart.crease_threshold = 0.0
ob_cube_002.location = (-0.17, 0.0, 0.3516)
ob_cube_002.scale = (0.008827, 0.008827, 0.35)
ob_cube_002.lineart.crease_threshold = 0.0
ob_cube_001.location = (0.0, 0.17, 0.347)
ob_cube_001.scale = (0.008827, 0.008827, 0.35)
ob_cube_001.lineart.crease_threshold = 0.0
ob_cube.location = (0.0, -0.17, 0.35)
ob_cube.scale = (0.008827, 0.008827, 0.35)
ob_cube.lineart.crease_threshold = 0.0
ob_cylinder.location = (0.0, 0.0, 0.56)
ob_cylinder.scale = (0.15, 0.15, 0.25)
ob_cylinder.lineart.crease_threshold = 0.0
ob_plane_006.location = (-0.01572, 0.008341, 0.7115)
ob_plane_006.rotation_euler = (-0.112, -0.954, -4.291)
ob_plane_006.scale = (0.03439, 0.03439, 0.03439)
ob_plane_006.lineart.crease_threshold = 0.0
_m = ob_plane_006.modifiers.new('Subsurf', 'SUBSURF')
_m.uv_smooth = 'PRESERVE_CORNERS'
_m.quality = 2
_m.show_only_control_edges = False
ob_plane_005.location = (-0.01572, 0.008341, 0.7115)
ob_plane_005.rotation_euler = (-0.09251, -0.7209, -2.43)
ob_plane_005.scale = (0.03439, 0.03439, 0.03439)
ob_plane_005.lineart.crease_threshold = 0.0
_m = ob_plane_005.modifiers.new('Subsurf', 'SUBSURF')
_m.uv_smooth = 'PRESERVE_CORNERS'
_m.quality = 2
_m.show_only_control_edges = False
ob_plane_004.location = (-0.01572, 0.008341, 0.7)
ob_plane_004.rotation_euler = (-0.09251, -0.7209, -0.5256)
ob_plane_004.scale = (0.03439, 0.03439, 0.03439)
ob_plane_004.lineart.crease_threshold = 0.0
_m = ob_plane_004.modifiers.new('Subsurf', 'SUBSURF')
_m.uv_smooth = 'PRESERVE_CORNERS'
_m.quality = 2
_m.show_only_control_edges = False
ob_plane_003.location = (-0.01572, 0.008341, 0.7915)
ob_plane_003.rotation_euler = (-0.1753, -1.065, -3.715)
ob_plane_003.scale = (0.04344, 0.03476, 0.03884)
ob_plane_003.lineart.crease_threshold = 0.0
_m = ob_plane_003.modifiers.new('Subsurf', 'SUBSURF')
_m.uv_smooth = 'PRESERVE_CORNERS'
_m.quality = 2
_m.show_only_control_edges = False
ob_plane_002.location = (-0.01572, 0.008341, 0.7458)
ob_plane_002.rotation_euler = (-0.2722, -0.956, -1.763)
ob_plane_002.scale = (0.04344, 0.03476, 0.03884)
ob_plane_002.lineart.crease_threshold = 0.0
_m = ob_plane_002.modifiers.new('Subsurf', 'SUBSURF')
_m.uv_smooth = 'PRESERVE_CORNERS'
_m.quality = 2
_m.show_only_control_edges = False
ob_plane_001.location = (-0.01572, 0.008341, 0.7229)
ob_plane_001.rotation_euler = (-0.2741, -1.078, 0.008765)
ob_plane_001.scale = (0.04344, 0.03476, 0.03884)
ob_plane_001.lineart.crease_threshold = 0.0
_m = ob_plane_001.modifiers.new('Subsurf', 'SUBSURF')
_m.uv_smooth = 'PRESERVE_CORNERS'
_m.quality = 2
_m.show_only_control_edges = False
ob_plane.location = (-0.01572, 0.008341, 0.7)
ob_plane.rotation_euler = (-0.1707, -0.8406, 0.4623)
ob_plane.scale = (0.03439, 0.03439, 0.03439)
ob_plane.lineart.crease_threshold = 0.0
_m = ob_plane.modifiers.new('Subsurf', 'SUBSURF')
_m.uv_smooth = 'PRESERVE_CORNERS'
_m.quality = 2
_m.show_only_control_edges = False

# ---- collection membership
col_collection_1.objects.link(ob_cube_005)
col_collection_1.objects.link(ob_cube_004)
col_collection_1.objects.link(ob_cube_003)
col_collection_1.objects.link(ob_cube_002)
col_collection_1.objects.link(ob_cube_001)
col_collection_1.objects.link(ob_cube)
col_collection_1.objects.link(ob_cylinder)
col_collection_2.objects.link(ob_plane_006)
col_collection_2.objects.link(ob_plane_005)
col_collection_2.objects.link(ob_plane_004)
col_collection_2.objects.link(ob_plane_003)
col_collection_2.objects.link(ob_plane_002)
col_collection_2.objects.link(ob_plane_001)
col_collection_2.objects.link(ob_plane)

# ---- scene / render settings (as saved in the file)
scene.frame_start = 1; scene.frame_end = 250; scene.frame_set(1)
scene.render.engine = 'BLENDER_EEVEE_NEXT'
scene.render.resolution_percentage = 50
scene.render.dither_intensity = 0.0
scene.cycles.use_denoising = False
scene.cycles.samples = 128
scene.cycles.sampling_pattern = 'TABULATED_SOBOL'
scene.cycles.light_sampling_threshold = 0.0
scene.cycles.use_adaptive_sampling = False
scene.cycles.use_light_tree = False
scene.cycles.blur_glossy = 0.0
scene.cycles.sample_clamp_indirect = 0.0
scene.view_settings.view_transform = 'Standard'
bpy.context.view_layer.update()

# ---- added for rendering (the .blend has no active camera and no usable light): camera, sun
cam_auto = bpy.data.cameras.new('AutoCamera')
cam_auto.lens = 50.0
cam_auto.sensor_width = 36.0
cam_auto.clip_end = 1000.0
ob_auto_camera = bpy.data.objects.new('AutoCamera', cam_auto)
scene.collection.objects.link(ob_auto_camera)
ob_auto_camera.location = (1.43006, -1.75181, 1.76949)
ob_auto_camera.rotation_euler = (1.09748, -7.21219e-08, 0.694738)
scene.camera = ob_auto_camera
light_auto_sun = bpy.data.lights.new('AutoSun', 'SUN')
light_auto_sun.energy = 3.0
light_auto_sun.angle = 0.0523599
ob_auto_sun = bpy.data.objects.new('AutoSun', light_auto_sun)
scene.collection.objects.link(ob_auto_sun)
ob_auto_sun.rotation_euler = (0.872665, 0.174533, 0.523599)
bpy.context.view_layer.update()
